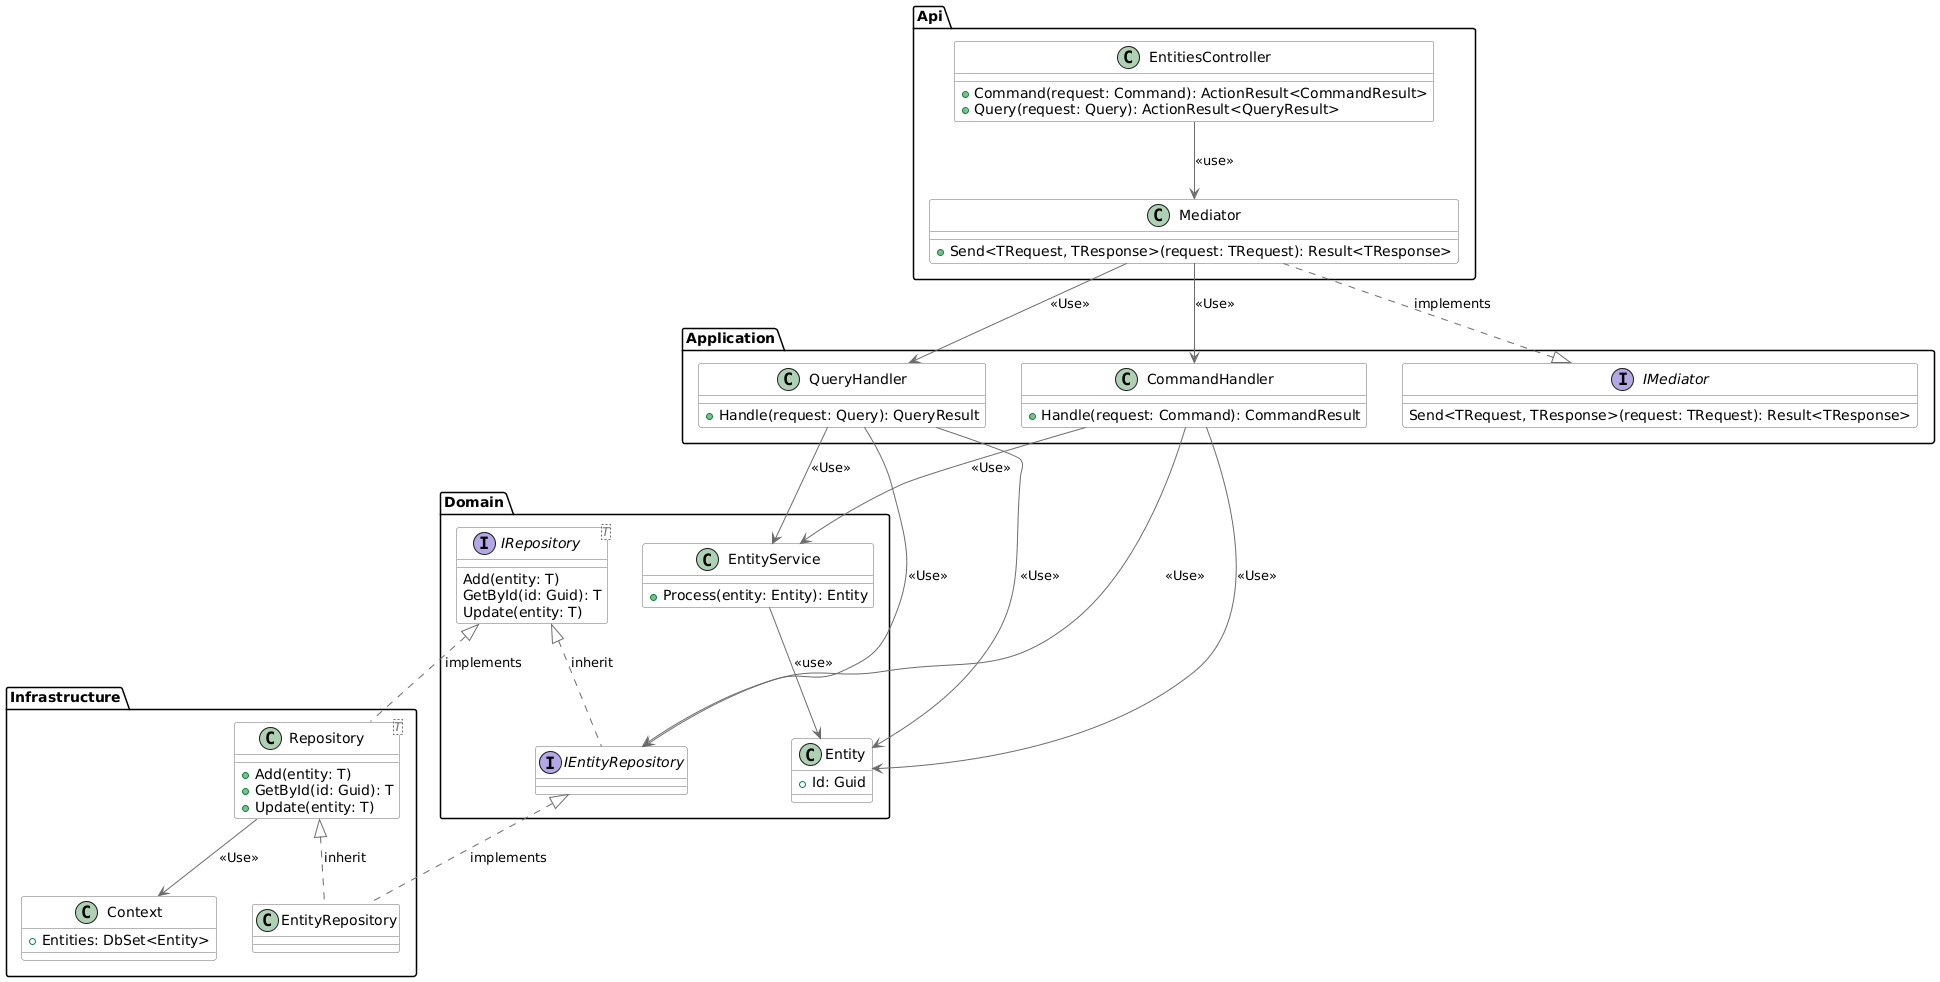

The diagram above was rendered by PlantUML. Its source (embedded in the PNG):
@startuml
skinparam class {
    BackgroundColor White
    BorderColor #6A6A6A
    ArrowColor #6A6A6A
    StereotypeFontColor #6A6A6A
}
skinparam ArrowThickness 1
skinparam ArrowStyle Orthogonal

package "Api" {
  class EntitiesController {
    + Command(request: Command): ActionResult<CommandResult>
    + Query(request: Query): ActionResult<QueryResult>
  }
  class Mediator {
    + Send<TRequest, TResponse>(request: TRequest): Result<TResponse>
  }
}

package "Application" {
  class CommandHandler {
    + Handle(request: Command): CommandResult
  }
  class QueryHandler {
    + Handle(request: Query): QueryResult
  }
  interface IMediator {
    Send<TRequest, TResponse>(request: TRequest): Result<TResponse>
  }
}

package "Domain" {
  class Entity {
      + Id: Guid
  }
  interface IEntityRepository {
  }
  class EntityService {
    + Process(entity: Entity): Entity
  }
  interface IRepository<T> {
    Add(entity: T)
    GetById(id: Guid): T
    Update(entity: T)
  }
}

package "Infrastructure" {
  class EntityRepository {
  }
  class Repository<T> {
    + Add(entity: T)
    + GetById(id: Guid): T
    + Update(entity: T)
  }
  class Context {
    + Entities: DbSet<Entity>
  }
}

IRepository <|.. Repository : implements
Repository --> Context : <<Use>>
Repository <|.. EntityRepository : inherit
IRepository <|.. IEntityRepository : inherit
IEntityRepository <|.. EntityRepository : implements

EntityService --> Entity : <<use>>

IMediator <|.. Mediator : implements

CommandHandler --> EntityService : <<Use>>
CommandHandler --> IEntityRepository : <<Use>>
CommandHandler --> Entity : <<Use>>

QueryHandler --> EntityService : <<Use>>
QueryHandler --> IEntityRepository : <<Use>>
QueryHandler --> Entity : <<Use>>

EntitiesController --> Mediator: <<use>>

Mediator --> CommandHandler : <<Use>>
Mediator --> QueryHandler : <<Use>>
@enduml